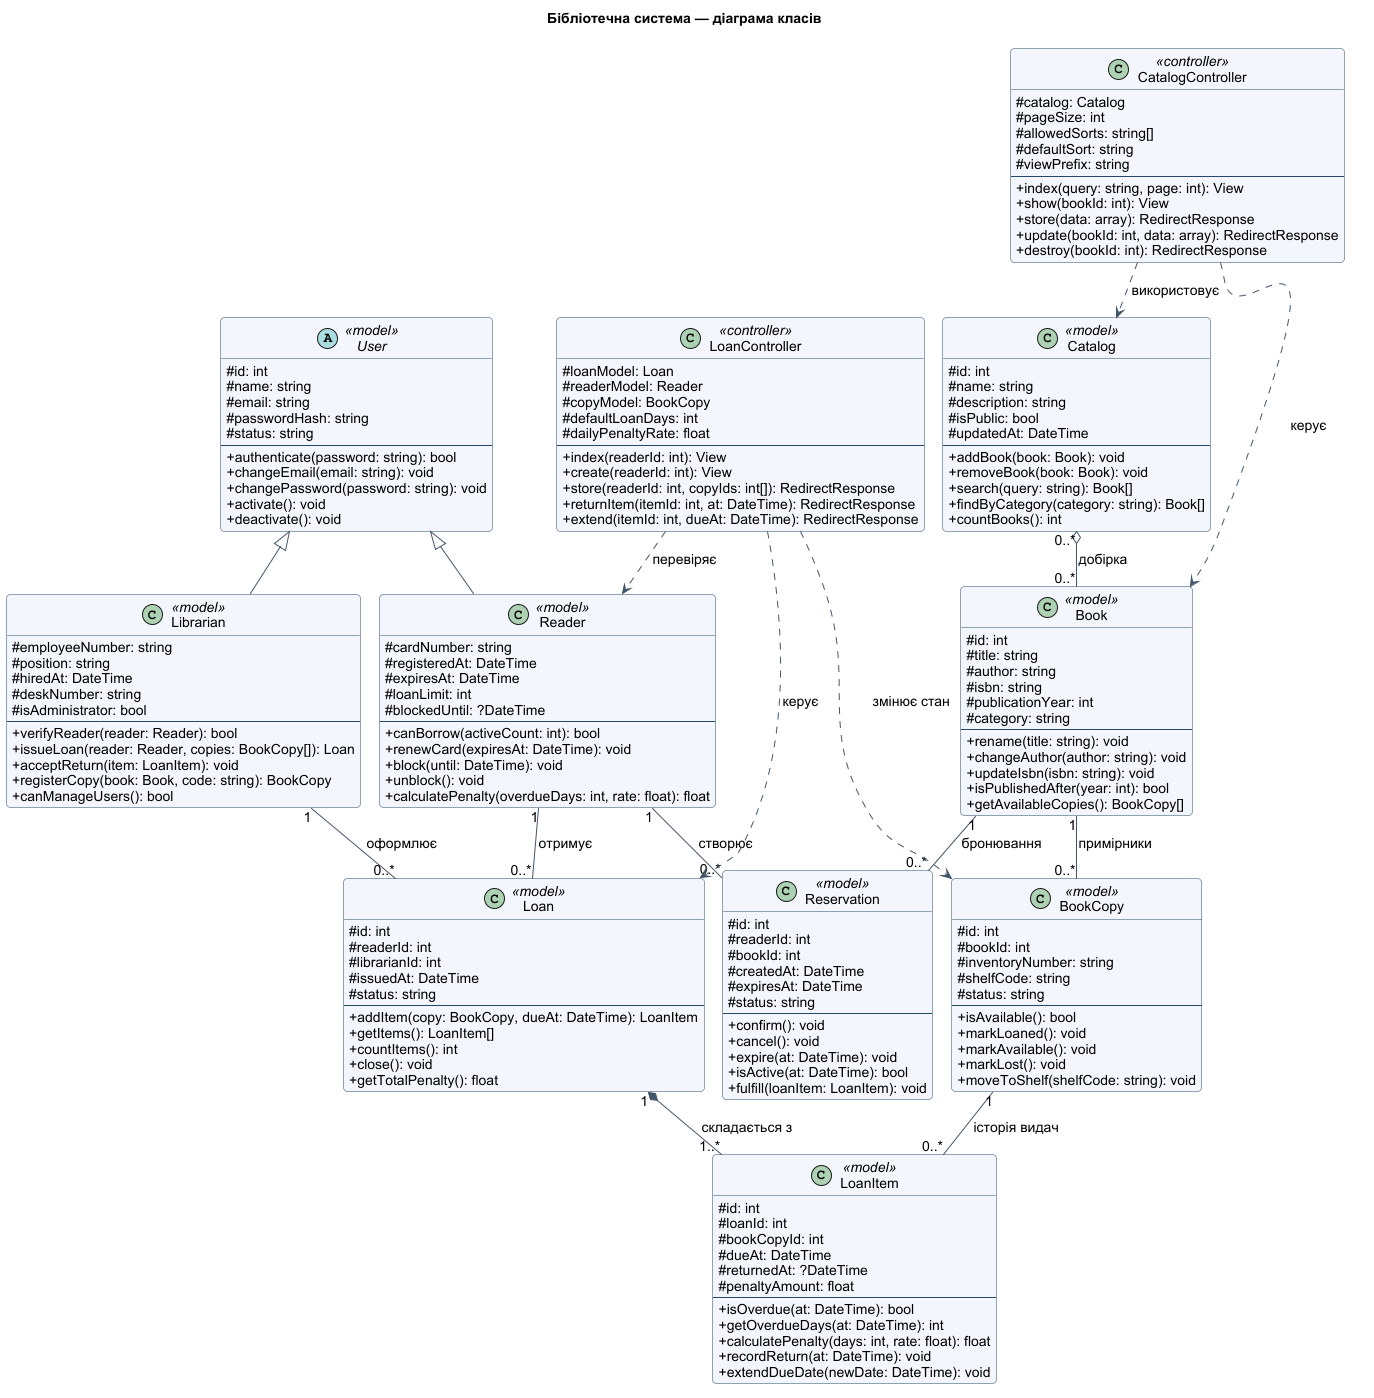

The diagram above was rendered by PlantUML. Its source (embedded in the PNG):
@startuml
!pragma layout smetana
skinparam backgroundColor white
skinparam defaultFontName Arial
skinparam defaultFontSize 14
skinparam classAttributeIconSize 0
skinparam shadowing false
skinparam roundcorner 8
skinparam classBackgroundColor #F3F7FC
skinparam classBorderColor #274869
skinparam ArrowColor #43576B
skinparam packageStyle rectangle
hide empty members
title Бібліотечна система — діаграма класів
abstract class User <<model>> {
  #id: int
  #name: string
  #email: string
  #passwordHash: string
  #status: string
  --
  +authenticate(password: string): bool
  +changeEmail(email: string): void
  +changePassword(password: string): void
  +activate(): void
  +deactivate(): void
}
class Reader <<model>> {
  #cardNumber: string
  #registeredAt: DateTime
  #expiresAt: DateTime
  #loanLimit: int
  #blockedUntil: ?DateTime
  --
  +canBorrow(activeCount: int): bool
  +renewCard(expiresAt: DateTime): void
  +block(until: DateTime): void
  +unblock(): void
  +calculatePenalty(overdueDays: int, rate: float): float
}
class Librarian <<model>> {
  #employeeNumber: string
  #position: string
  #hiredAt: DateTime
  #deskNumber: string
  #isAdministrator: bool
  --
  +verifyReader(reader: Reader): bool
  +issueLoan(reader: Reader, copies: BookCopy[]): Loan
  +acceptReturn(item: LoanItem): void
  +registerCopy(book: Book, code: string): BookCopy
  +canManageUsers(): bool
}
class Catalog <<model>> {
  #id: int
  #name: string
  #description: string
  #isPublic: bool
  #updatedAt: DateTime
  --
  +addBook(book: Book): void
  +removeBook(book: Book): void
  +search(query: string): Book[]
  +findByCategory(category: string): Book[]
  +countBooks(): int
}
class Book <<model>> {
  #id: int
  #title: string
  #author: string
  #isbn: string
  #publicationYear: int
  #category: string
  --
  +rename(title: string): void
  +changeAuthor(author: string): void
  +updateIsbn(isbn: string): void
  +isPublishedAfter(year: int): bool
  +getAvailableCopies(): BookCopy[]
}
class BookCopy <<model>> {
  #id: int
  #bookId: int
  #inventoryNumber: string
  #shelfCode: string
  #status: string
  --
  +isAvailable(): bool
  +markLoaned(): void
  +markAvailable(): void
  +markLost(): void
  +moveToShelf(shelfCode: string): void
}
class Loan <<model>> {
  #id: int
  #readerId: int
  #librarianId: int
  #issuedAt: DateTime
  #status: string
  --
  +addItem(copy: BookCopy, dueAt: DateTime): LoanItem
  +getItems(): LoanItem[]
  +countItems(): int
  +close(): void
  +getTotalPenalty(): float
}
class LoanItem <<model>> {
  #id: int
  #loanId: int
  #bookCopyId: int
  #dueAt: DateTime
  #returnedAt: ?DateTime
  #penaltyAmount: float
  --
  +isOverdue(at: DateTime): bool
  +getOverdueDays(at: DateTime): int
  +calculatePenalty(days: int, rate: float): float
  +recordReturn(at: DateTime): void
  +extendDueDate(newDate: DateTime): void
}
class Reservation <<model>> {
  #id: int
  #readerId: int
  #bookId: int
  #createdAt: DateTime
  #expiresAt: DateTime
  #status: string
  --
  +confirm(): void
  +cancel(): void
  +expire(at: DateTime): void
  +isActive(at: DateTime): bool
  +fulfill(loanItem: LoanItem): void
}
class CatalogController <<controller>> {
  #catalog: Catalog
  #pageSize: int
  #allowedSorts: string[]
  #defaultSort: string
  #viewPrefix: string
  --
  +index(query: string, page: int): View
  +show(bookId: int): View
  +store(data: array): RedirectResponse
  +update(bookId: int, data: array): RedirectResponse
  +destroy(bookId: int): RedirectResponse
}
class LoanController <<controller>> {
  #loanModel: Loan
  #readerModel: Reader
  #copyModel: BookCopy
  #defaultLoanDays: int
  #dailyPenaltyRate: float
  --
  +index(readerId: int): View
  +create(readerId: int): View
  +store(readerId: int, copyIds: int[]): RedirectResponse
  +returnItem(itemId: int, at: DateTime): RedirectResponse
  +extend(itemId: int, dueAt: DateTime): RedirectResponse
}
User <|-- Reader
User <|-- Librarian
Catalog "0..*" o-- "0..*" Book : добірка
Book "1" -- "0..*" BookCopy : примірники
Reader "1" -- "0..*" Loan : отримує
Librarian "1" -- "0..*" Loan : оформлює
Loan "1" *-- "1..*" LoanItem : складається з
BookCopy "1" -- "0..*" LoanItem : історія видач
Reader "1" -- "0..*" Reservation : створює
Book "1" -- "0..*" Reservation : бронювання
CatalogController ..> Catalog : використовує
CatalogController ..> Book : керує
LoanController ..> Loan : керує
LoanController ..> Reader : перевіряє
LoanController ..> BookCopy : змінює стан
@enduml